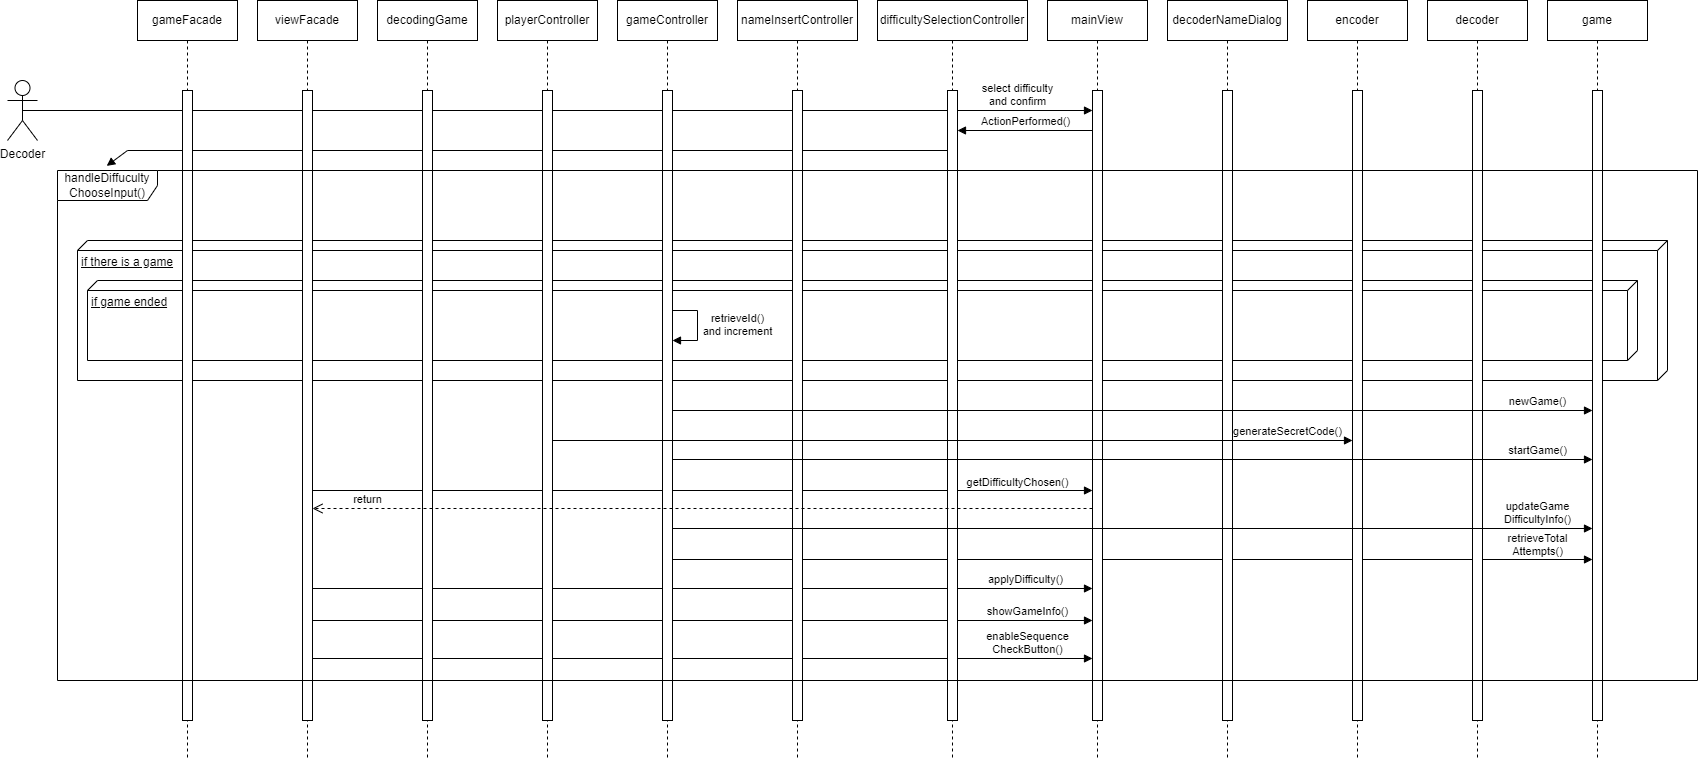

The diagram above was exported from draw.io. Its source (the exported page's mxGraphModel, read from the mxfile embedded in the PNG):
<mxGraphModel dx="1793" dy="1045" grid="1" gridSize="10" guides="1" tooltips="1" connect="1" arrows="1" fold="1" page="1" pageScale="1" pageWidth="850" pageHeight="1100" math="0" shadow="0">
  <root>
    <mxCell id="0" />
    <mxCell id="1" parent="0" />
    <mxCell id="rTa7LTqlLrorRSVed1K8-1" value="if there is a game" style="verticalAlign=top;align=left;spacingTop=8;spacingLeft=2;spacingRight=12;shape=cube;size=10;direction=south;fontStyle=4;html=1;whiteSpace=wrap;" vertex="1" parent="1">
      <mxGeometry x="140" y="280" width="1590" height="140" as="geometry" />
    </mxCell>
    <mxCell id="rTa7LTqlLrorRSVed1K8-2" value="if game ended" style="verticalAlign=top;align=left;spacingTop=8;spacingLeft=2;spacingRight=12;shape=cube;size=10;direction=south;fontStyle=4;html=1;whiteSpace=wrap;" vertex="1" parent="1">
      <mxGeometry x="150" y="320" width="1550" height="80" as="geometry" />
    </mxCell>
    <mxCell id="XU4_op4EVZj-XPHD7sc--62" value="" style="html=1;verticalAlign=bottom;endArrow=block;curved=0;rounded=0;entryX=0.03;entryY=-0.009;entryDx=0;entryDy=0;entryPerimeter=0;" parent="1" source="XU4_op4EVZj-XPHD7sc--52" target="XU4_op4EVZj-XPHD7sc--61" edge="1">
      <mxGeometry width="80" relative="1" as="geometry">
        <mxPoint x="760" y="270" as="sourcePoint" />
        <mxPoint x="166.7741935483871" y="190" as="targetPoint" />
        <Array as="points">
          <mxPoint x="190" y="190" />
        </Array>
      </mxGeometry>
    </mxCell>
    <mxCell id="XU4_op4EVZj-XPHD7sc--66" value="retrieveTotal&lt;br&gt;Attempts()" style="html=1;verticalAlign=bottom;endArrow=block;curved=0;rounded=0;" parent="1" edge="1">
      <mxGeometry x="0.8804" y="-1" width="80" relative="1" as="geometry">
        <mxPoint x="735" y="599" as="sourcePoint" />
        <mxPoint x="1655" y="599" as="targetPoint" />
        <mxPoint as="offset" />
      </mxGeometry>
    </mxCell>
    <mxCell id="XU4_op4EVZj-XPHD7sc--67" value="enableSequence&lt;br&gt;CheckButton()" style="html=1;verticalAlign=bottom;endArrow=block;curved=0;rounded=0;" parent="1" edge="1">
      <mxGeometry x="0.8333" width="80" relative="1" as="geometry">
        <mxPoint x="375" y="698" as="sourcePoint" />
        <mxPoint x="1155" y="698" as="targetPoint" />
        <mxPoint as="offset" />
      </mxGeometry>
    </mxCell>
    <mxCell id="XU4_op4EVZj-XPHD7sc--68" value="applyDifficulty()" style="html=1;verticalAlign=bottom;endArrow=block;curved=0;rounded=0;" parent="1" edge="1">
      <mxGeometry x="0.8268" width="80" relative="1" as="geometry">
        <mxPoint x="375" y="628" as="sourcePoint" />
        <mxPoint x="1155" y="628" as="targetPoint" />
        <mxPoint as="offset" />
      </mxGeometry>
    </mxCell>
    <mxCell id="XU4_op4EVZj-XPHD7sc--64" value="showGameInfo()" style="html=1;verticalAlign=bottom;endArrow=block;curved=0;rounded=0;" parent="1" edge="1">
      <mxGeometry x="0.8333" width="80" relative="1" as="geometry">
        <mxPoint x="375" y="660" as="sourcePoint" />
        <mxPoint x="1155" y="660" as="targetPoint" />
        <mxPoint as="offset" />
      </mxGeometry>
    </mxCell>
    <mxCell id="XU4_op4EVZj-XPHD7sc--63" value="getDifficultyChosen()" style="html=1;verticalAlign=bottom;endArrow=block;curved=0;rounded=0;" parent="1" edge="1">
      <mxGeometry x="0.8077" y="-1" width="80" relative="1" as="geometry">
        <mxPoint x="375" y="530" as="sourcePoint" />
        <mxPoint x="1155" y="530" as="targetPoint" />
        <mxPoint as="offset" />
      </mxGeometry>
    </mxCell>
    <mxCell id="XU4_op4EVZj-XPHD7sc--59" value="select difficulty&lt;br&gt;and confirm" style="html=1;verticalAlign=bottom;endArrow=block;curved=0;rounded=0;exitX=0.5;exitY=0.5;exitDx=0;exitDy=0;exitPerimeter=0;" parent="1" source="bKO9Z_HtG4AWZGj5XjEJ-2" target="XU4_op4EVZj-XPHD7sc--33" edge="1">
      <mxGeometry x="0.8598" width="80" relative="1" as="geometry">
        <mxPoint x="710" y="340" as="sourcePoint" />
        <mxPoint x="790" y="340" as="targetPoint" />
        <mxPoint as="offset" />
      </mxGeometry>
    </mxCell>
    <mxCell id="bKO9Z_HtG4AWZGj5XjEJ-2" value="Decoder" style="shape=umlActor;verticalLabelPosition=bottom;verticalAlign=top;html=1;" parent="1" vertex="1">
      <mxGeometry x="70" y="120" width="30" height="60" as="geometry" />
    </mxCell>
    <mxCell id="XU4_op4EVZj-XPHD7sc--32" value="mainView" style="shape=umlLifeline;perimeter=lifelinePerimeter;whiteSpace=wrap;html=1;container=1;dropTarget=0;collapsible=0;recursiveResize=0;outlineConnect=0;portConstraint=eastwest;newEdgeStyle={&quot;curved&quot;:0,&quot;rounded&quot;:0};" parent="1" vertex="1">
      <mxGeometry x="1110" y="40" width="100" height="760" as="geometry" />
    </mxCell>
    <mxCell id="XU4_op4EVZj-XPHD7sc--33" value="" style="html=1;points=[[0,0,0,0,5],[0,1,0,0,-5],[1,0,0,0,5],[1,1,0,0,-5]];perimeter=orthogonalPerimeter;outlineConnect=0;targetShapes=umlLifeline;portConstraint=eastwest;newEdgeStyle={&quot;curved&quot;:0,&quot;rounded&quot;:0};" parent="XU4_op4EVZj-XPHD7sc--32" vertex="1">
      <mxGeometry x="45" y="90" width="10" height="630" as="geometry" />
    </mxCell>
    <mxCell id="XU4_op4EVZj-XPHD7sc--34" value="decoderNameDialog" style="shape=umlLifeline;perimeter=lifelinePerimeter;whiteSpace=wrap;html=1;container=1;dropTarget=0;collapsible=0;recursiveResize=0;outlineConnect=0;portConstraint=eastwest;newEdgeStyle={&quot;curved&quot;:0,&quot;rounded&quot;:0};" parent="1" vertex="1">
      <mxGeometry x="1230" y="40" width="120" height="760" as="geometry" />
    </mxCell>
    <mxCell id="XU4_op4EVZj-XPHD7sc--35" value="" style="html=1;points=[[0,0,0,0,5],[0,1,0,0,-5],[1,0,0,0,5],[1,1,0,0,-5]];perimeter=orthogonalPerimeter;outlineConnect=0;targetShapes=umlLifeline;portConstraint=eastwest;newEdgeStyle={&quot;curved&quot;:0,&quot;rounded&quot;:0};" parent="XU4_op4EVZj-XPHD7sc--34" vertex="1">
      <mxGeometry x="55" y="90" width="10" height="630" as="geometry" />
    </mxCell>
    <mxCell id="XU4_op4EVZj-XPHD7sc--36" value="decodingGame" style="shape=umlLifeline;perimeter=lifelinePerimeter;whiteSpace=wrap;html=1;container=1;dropTarget=0;collapsible=0;recursiveResize=0;outlineConnect=0;portConstraint=eastwest;newEdgeStyle={&quot;curved&quot;:0,&quot;rounded&quot;:0};" parent="1" vertex="1">
      <mxGeometry x="440" y="40" width="100" height="760" as="geometry" />
    </mxCell>
    <mxCell id="XU4_op4EVZj-XPHD7sc--37" value="" style="html=1;points=[[0,0,0,0,5],[0,1,0,0,-5],[1,0,0,0,5],[1,1,0,0,-5]];perimeter=orthogonalPerimeter;outlineConnect=0;targetShapes=umlLifeline;portConstraint=eastwest;newEdgeStyle={&quot;curved&quot;:0,&quot;rounded&quot;:0};" parent="XU4_op4EVZj-XPHD7sc--36" vertex="1">
      <mxGeometry x="45" y="90" width="10" height="630" as="geometry" />
    </mxCell>
    <mxCell id="XU4_op4EVZj-XPHD7sc--39" value="gameFacade" style="shape=umlLifeline;perimeter=lifelinePerimeter;whiteSpace=wrap;html=1;container=1;dropTarget=0;collapsible=0;recursiveResize=0;outlineConnect=0;portConstraint=eastwest;newEdgeStyle={&quot;curved&quot;:0,&quot;rounded&quot;:0};" parent="1" vertex="1">
      <mxGeometry x="200" y="40" width="100" height="760" as="geometry" />
    </mxCell>
    <mxCell id="XU4_op4EVZj-XPHD7sc--40" value="" style="html=1;points=[[0,0,0,0,5],[0,1,0,0,-5],[1,0,0,0,5],[1,1,0,0,-5]];perimeter=orthogonalPerimeter;outlineConnect=0;targetShapes=umlLifeline;portConstraint=eastwest;newEdgeStyle={&quot;curved&quot;:0,&quot;rounded&quot;:0};" parent="XU4_op4EVZj-XPHD7sc--39" vertex="1">
      <mxGeometry x="45" y="90" width="10" height="630" as="geometry" />
    </mxCell>
    <mxCell id="XU4_op4EVZj-XPHD7sc--41" value="viewFacade" style="shape=umlLifeline;perimeter=lifelinePerimeter;whiteSpace=wrap;html=1;container=1;dropTarget=0;collapsible=0;recursiveResize=0;outlineConnect=0;portConstraint=eastwest;newEdgeStyle={&quot;curved&quot;:0,&quot;rounded&quot;:0};" parent="1" vertex="1">
      <mxGeometry x="320" y="40" width="100" height="760" as="geometry" />
    </mxCell>
    <mxCell id="XU4_op4EVZj-XPHD7sc--43" value="" style="html=1;points=[[0,0,0,0,5],[0,1,0,0,-5],[1,0,0,0,5],[1,1,0,0,-5]];perimeter=orthogonalPerimeter;outlineConnect=0;targetShapes=umlLifeline;portConstraint=eastwest;newEdgeStyle={&quot;curved&quot;:0,&quot;rounded&quot;:0};" parent="XU4_op4EVZj-XPHD7sc--41" vertex="1">
      <mxGeometry x="45" y="90" width="10" height="630" as="geometry" />
    </mxCell>
    <mxCell id="XU4_op4EVZj-XPHD7sc--44" value="playerController" style="shape=umlLifeline;perimeter=lifelinePerimeter;whiteSpace=wrap;html=1;container=1;dropTarget=0;collapsible=0;recursiveResize=0;outlineConnect=0;portConstraint=eastwest;newEdgeStyle={&quot;curved&quot;:0,&quot;rounded&quot;:0};" parent="1" vertex="1">
      <mxGeometry x="560" y="40" width="100" height="760" as="geometry" />
    </mxCell>
    <mxCell id="XU4_op4EVZj-XPHD7sc--45" value="" style="html=1;points=[[0,0,0,0,5],[0,1,0,0,-5],[1,0,0,0,5],[1,1,0,0,-5]];perimeter=orthogonalPerimeter;outlineConnect=0;targetShapes=umlLifeline;portConstraint=eastwest;newEdgeStyle={&quot;curved&quot;:0,&quot;rounded&quot;:0};" parent="XU4_op4EVZj-XPHD7sc--44" vertex="1">
      <mxGeometry x="45" y="90" width="10" height="630" as="geometry" />
    </mxCell>
    <mxCell id="XU4_op4EVZj-XPHD7sc--46" value="gameController" style="shape=umlLifeline;perimeter=lifelinePerimeter;whiteSpace=wrap;html=1;container=1;dropTarget=0;collapsible=0;recursiveResize=0;outlineConnect=0;portConstraint=eastwest;newEdgeStyle={&quot;curved&quot;:0,&quot;rounded&quot;:0};" parent="1" vertex="1">
      <mxGeometry x="680" y="40" width="100" height="760" as="geometry" />
    </mxCell>
    <mxCell id="XU4_op4EVZj-XPHD7sc--47" value="" style="html=1;points=[[0,0,0,0,5],[0,1,0,0,-5],[1,0,0,0,5],[1,1,0,0,-5]];perimeter=orthogonalPerimeter;outlineConnect=0;targetShapes=umlLifeline;portConstraint=eastwest;newEdgeStyle={&quot;curved&quot;:0,&quot;rounded&quot;:0};" parent="XU4_op4EVZj-XPHD7sc--46" vertex="1">
      <mxGeometry x="45" y="90" width="10" height="630" as="geometry" />
    </mxCell>
    <mxCell id="XU4_op4EVZj-XPHD7sc--65" value="retrieveId()&lt;br&gt;and increment" style="html=1;verticalAlign=bottom;endArrow=block;curved=0;rounded=0;" parent="XU4_op4EVZj-XPHD7sc--46" edge="1">
      <mxGeometry x="0.375" y="-40" width="80" relative="1" as="geometry">
        <mxPoint x="55" y="310" as="sourcePoint" />
        <mxPoint x="55" y="340" as="targetPoint" />
        <Array as="points">
          <mxPoint x="80" y="310" />
          <mxPoint x="80" y="340" />
        </Array>
        <mxPoint x="40" y="40" as="offset" />
      </mxGeometry>
    </mxCell>
    <mxCell id="XU4_op4EVZj-XPHD7sc--48" value="nameInsertController" style="shape=umlLifeline;perimeter=lifelinePerimeter;whiteSpace=wrap;html=1;container=1;dropTarget=0;collapsible=0;recursiveResize=0;outlineConnect=0;portConstraint=eastwest;newEdgeStyle={&quot;curved&quot;:0,&quot;rounded&quot;:0};" parent="1" vertex="1">
      <mxGeometry x="800" y="40" width="120" height="760" as="geometry" />
    </mxCell>
    <mxCell id="XU4_op4EVZj-XPHD7sc--49" value="" style="html=1;points=[[0,0,0,0,5],[0,1,0,0,-5],[1,0,0,0,5],[1,1,0,0,-5]];perimeter=orthogonalPerimeter;outlineConnect=0;targetShapes=umlLifeline;portConstraint=eastwest;newEdgeStyle={&quot;curved&quot;:0,&quot;rounded&quot;:0};" parent="XU4_op4EVZj-XPHD7sc--48" vertex="1">
      <mxGeometry x="55" y="90" width="10" height="630" as="geometry" />
    </mxCell>
    <mxCell id="XU4_op4EVZj-XPHD7sc--51" value="difficultySelectionController" style="shape=umlLifeline;perimeter=lifelinePerimeter;whiteSpace=wrap;html=1;container=1;dropTarget=0;collapsible=0;recursiveResize=0;outlineConnect=0;portConstraint=eastwest;newEdgeStyle={&quot;curved&quot;:0,&quot;rounded&quot;:0};" parent="1" vertex="1">
      <mxGeometry x="940" y="40" width="150" height="760" as="geometry" />
    </mxCell>
    <mxCell id="XU4_op4EVZj-XPHD7sc--52" value="" style="html=1;points=[[0,0,0,0,5],[0,1,0,0,-5],[1,0,0,0,5],[1,1,0,0,-5]];perimeter=orthogonalPerimeter;outlineConnect=0;targetShapes=umlLifeline;portConstraint=eastwest;newEdgeStyle={&quot;curved&quot;:0,&quot;rounded&quot;:0};" parent="XU4_op4EVZj-XPHD7sc--51" vertex="1">
      <mxGeometry x="70" y="90" width="10" height="630" as="geometry" />
    </mxCell>
    <mxCell id="XU4_op4EVZj-XPHD7sc--53" value="encoder" style="shape=umlLifeline;perimeter=lifelinePerimeter;whiteSpace=wrap;html=1;container=1;dropTarget=0;collapsible=0;recursiveResize=0;outlineConnect=0;portConstraint=eastwest;newEdgeStyle={&quot;curved&quot;:0,&quot;rounded&quot;:0};" parent="1" vertex="1">
      <mxGeometry x="1370" y="40" width="100" height="760" as="geometry" />
    </mxCell>
    <mxCell id="XU4_op4EVZj-XPHD7sc--54" value="" style="html=1;points=[[0,0,0,0,5],[0,1,0,0,-5],[1,0,0,0,5],[1,1,0,0,-5]];perimeter=orthogonalPerimeter;outlineConnect=0;targetShapes=umlLifeline;portConstraint=eastwest;newEdgeStyle={&quot;curved&quot;:0,&quot;rounded&quot;:0};" parent="XU4_op4EVZj-XPHD7sc--53" vertex="1">
      <mxGeometry x="45" y="90" width="10" height="630" as="geometry" />
    </mxCell>
    <mxCell id="XU4_op4EVZj-XPHD7sc--55" value="decoder" style="shape=umlLifeline;perimeter=lifelinePerimeter;whiteSpace=wrap;html=1;container=1;dropTarget=0;collapsible=0;recursiveResize=0;outlineConnect=0;portConstraint=eastwest;newEdgeStyle={&quot;curved&quot;:0,&quot;rounded&quot;:0};" parent="1" vertex="1">
      <mxGeometry x="1490" y="40" width="100" height="760" as="geometry" />
    </mxCell>
    <mxCell id="XU4_op4EVZj-XPHD7sc--56" value="" style="html=1;points=[[0,0,0,0,5],[0,1,0,0,-5],[1,0,0,0,5],[1,1,0,0,-5]];perimeter=orthogonalPerimeter;outlineConnect=0;targetShapes=umlLifeline;portConstraint=eastwest;newEdgeStyle={&quot;curved&quot;:0,&quot;rounded&quot;:0};" parent="XU4_op4EVZj-XPHD7sc--55" vertex="1">
      <mxGeometry x="45" y="90" width="10" height="630" as="geometry" />
    </mxCell>
    <mxCell id="XU4_op4EVZj-XPHD7sc--57" value="game" style="shape=umlLifeline;perimeter=lifelinePerimeter;whiteSpace=wrap;html=1;container=1;dropTarget=0;collapsible=0;recursiveResize=0;outlineConnect=0;portConstraint=eastwest;newEdgeStyle={&quot;curved&quot;:0,&quot;rounded&quot;:0};" parent="1" vertex="1">
      <mxGeometry x="1610" y="40" width="100" height="760" as="geometry" />
    </mxCell>
    <mxCell id="XU4_op4EVZj-XPHD7sc--58" value="" style="html=1;points=[[0,0,0,0,5],[0,1,0,0,-5],[1,0,0,0,5],[1,1,0,0,-5]];perimeter=orthogonalPerimeter;outlineConnect=0;targetShapes=umlLifeline;portConstraint=eastwest;newEdgeStyle={&quot;curved&quot;:0,&quot;rounded&quot;:0};" parent="XU4_op4EVZj-XPHD7sc--57" vertex="1">
      <mxGeometry x="45" y="90" width="10" height="630" as="geometry" />
    </mxCell>
    <mxCell id="XU4_op4EVZj-XPHD7sc--60" value="ActionPerformed()" style="html=1;verticalAlign=bottom;endArrow=block;curved=0;rounded=0;" parent="1" edge="1">
      <mxGeometry width="80" relative="1" as="geometry">
        <mxPoint x="1155" y="169.9999999999999" as="sourcePoint" />
        <mxPoint x="1020.0000000000002" y="169.9999999999999" as="targetPoint" />
      </mxGeometry>
    </mxCell>
    <mxCell id="XU4_op4EVZj-XPHD7sc--61" value="handleDiffuculty&lt;br&gt;ChooseInput()" style="shape=umlFrame;whiteSpace=wrap;html=1;pointerEvents=0;width=100;height=30;" parent="1" vertex="1">
      <mxGeometry x="120" y="210" width="1640" height="510" as="geometry" />
    </mxCell>
    <mxCell id="rTa7LTqlLrorRSVed1K8-4" value="newGame()" style="html=1;verticalAlign=bottom;endArrow=block;curved=0;rounded=0;" edge="1" parent="1">
      <mxGeometry x="0.8804" width="80" relative="1" as="geometry">
        <mxPoint x="735" y="450" as="sourcePoint" />
        <mxPoint x="1655" y="450" as="targetPoint" />
        <mxPoint as="offset" />
      </mxGeometry>
    </mxCell>
    <mxCell id="rTa7LTqlLrorRSVed1K8-6" value="generateSecretCode()" style="html=1;verticalAlign=bottom;endArrow=block;curved=0;rounded=0;" edge="1" parent="1">
      <mxGeometry x="0.8375" width="80" relative="1" as="geometry">
        <mxPoint x="615" y="480" as="sourcePoint" />
        <mxPoint x="1415" y="480" as="targetPoint" />
        <mxPoint as="offset" />
      </mxGeometry>
    </mxCell>
    <mxCell id="rTa7LTqlLrorRSVed1K8-7" value="startGame()" style="html=1;verticalAlign=bottom;endArrow=block;curved=0;rounded=0;" edge="1" parent="1">
      <mxGeometry x="0.8804" width="80" relative="1" as="geometry">
        <mxPoint x="735" y="499" as="sourcePoint" />
        <mxPoint x="1655" y="499" as="targetPoint" />
        <mxPoint as="offset" />
      </mxGeometry>
    </mxCell>
    <mxCell id="rTa7LTqlLrorRSVed1K8-8" value="return" style="html=1;verticalAlign=bottom;endArrow=open;dashed=1;endSize=8;curved=0;rounded=0;" edge="1" parent="1">
      <mxGeometry x="0.859" relative="1" as="geometry">
        <mxPoint x="1155" y="548" as="sourcePoint" />
        <mxPoint x="375" y="548" as="targetPoint" />
        <mxPoint as="offset" />
      </mxGeometry>
    </mxCell>
    <mxCell id="rTa7LTqlLrorRSVed1K8-9" value="updateGame&lt;br&gt;DifficultyInfo()" style="html=1;verticalAlign=bottom;endArrow=block;curved=0;rounded=0;" edge="1" parent="1">
      <mxGeometry x="0.8804" width="80" relative="1" as="geometry">
        <mxPoint x="735" y="568" as="sourcePoint" />
        <mxPoint x="1655" y="568" as="targetPoint" />
        <mxPoint as="offset" />
      </mxGeometry>
    </mxCell>
  </root>
</mxGraphModel>